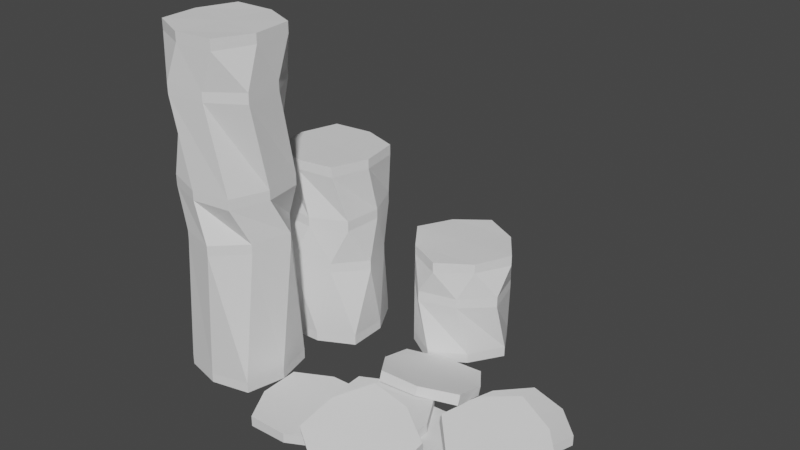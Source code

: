 # Source: Coins.blend  (saved by Blender 2.80.75; exported with 4.5.12 LTS)
import bpy
from mathutils import Matrix  # noqa: F401  (used for matrix-valued properties, if any)

bpy.ops.wm.read_factory_settings(use_empty=True)
scene = bpy.context.scene
scene.name = 'Scene'

# ---- collections
col_collection = bpy.data.collections.new('Collection'); scene.collection.children.link(col_collection)

# ---- world
world_world = bpy.data.worlds.new('World'); scene.world = world_world
world_world.use_nodes = True; world_world.node_tree.nodes.clear()
_N = world_world.node_tree.nodes; _L = world_world.node_tree.links
n0 = _N.new('ShaderNodeOutputWorld'); n0.name = 'World Output'; n0.location = (300, 300)
n1 = _N.new('ShaderNodeBackground'); n1.name = 'Background'; n1.location = (10, 300)
n1.inputs[0].default_value = (0.05088, 0.05088, 0.05088, 1.0)
_L.new(n1.outputs[0], n0.inputs[0])
n0.is_active_output = True
world_world.color = (0.05088, 0.05088, 0.05088)
world_world.use_sun_shadow = False
world_world.sun_shadow_jitter_overblur = 0.0

# ---- meshes
me_cube_003 = bpy.data.meshes.new('Cube.003')
me_cube_003.from_pydata([(-0.8, -0.8, -0.112), (-0.8, -0.8, 0.112), (-0.8, 0.8, -0.112), (-0.8, 0.8, 0.112), (0.8, -0.8, -0.112), (0.8, -0.8, 0.112), (0.8, 0.8, -0.112), (0.8, 0.8, 0.112), (0.0, 1.0, -0.1), (0.0, 1.0, 0.1), (0.0, -1.0, -0.1), (0.0, -1.0, 0.1), (-1.0, 0.0, -0.1), (-1.0, 0.0, 0.1), (1.0, 0.0, -0.1), (1.0, 0.0, 0.1), (0.0, 0.0, -0.1), (-1.093, -0.2928, 2.888), (-1.093, -0.2928, 3.112), (-0.2928, 1.093, 2.888), (-0.2928, 1.093, 3.112), (0.2928, -1.093, 2.888), (0.2928, -1.093, 3.112), (1.093, 0.2928, 2.888), (1.093, 0.2928, 3.112), (0.5, 0.866, 2.9), (0.5, 0.866, 3.1), (-0.5, -0.866, 2.9), (-0.5, -0.866, 3.1), (-0.866, 0.5, 2.9), (-0.866, 0.5, 3.1), (0.866, -0.5, 2.9), (0.866, -0.5, 3.1), (-0.8667, -0.7272, 3.888), (-0.8667, -0.7272, 4.112), (-0.7272, 0.8667, 3.888), (-0.7272, 0.8667, 4.112), (0.7272, -0.8667, 3.888), (0.7272, -0.8667, 4.112), (0.8667, 0.7272, 3.888), (0.8667, 0.7272, 4.112), (0.08716, 0.9962, 3.9), (0.08716, 0.9962, 4.1), (-0.08716, -0.9962, 3.9), (-0.08716, -0.9962, 4.1), (-0.9962, 0.08716, 3.9), (-0.9962, 0.08716, 4.1), (0.9962, -0.08716, 3.9), (0.9962, -0.08716, 4.1), (-0.4781, -1.025, 5.888), (-0.4781, -1.025, 6.112), (-1.025, 0.4781, 5.888), (-1.025, 0.4781, 6.112), (1.025, -0.4781, 5.888), (1.025, -0.4781, 6.112), (0.4781, 1.025, 5.888), (0.4781, 1.025, 6.112), (-0.342, 0.9397, 5.9), (-0.342, 0.9397, 6.1), (0.342, -0.9397, 5.9), (0.342, -0.9397, 6.1), (-0.9397, -0.342, 5.9), (-0.9397, -0.342, 6.1), (0.9397, 0.342, 5.9), (0.9397, 0.342, 6.1), (1.22, 0.06569, -0.112), (1.22, 0.06569, 0.112), (2.766, 0.4798, -0.112), (2.766, 0.4798, 0.112), (1.634, -1.48, -0.112), (1.634, -1.48, 0.112), (3.18, -1.066, -0.112), (3.18, -1.066, 0.112), (3.166, -0.2412, -0.1), (3.166, -0.2412, 0.1), (1.234, -0.7588, -0.1), (1.234, -0.7588, 0.1), (1.941, 0.4659, -0.1), (1.941, 0.4659, 0.1), (2.459, -1.466, -0.1), (2.459, -1.466, 0.1), (2.2, -0.5, 0.1), (2.2, -0.5, -0.1), (-0.6798, 2.966, -0.112), (-0.6798, 2.966, 0.112), (0.8657, 3.38, -0.112), (0.8657, 3.38, 0.112), (-0.2657, 1.42, -0.112), (-0.2657, 1.42, 0.112), (1.28, 1.834, -0.112), (1.28, 1.834, 0.112), (1.266, 2.659, -0.1), (1.266, 2.659, 0.1), (-0.6659, 2.141, -0.1), (-0.6659, 2.141, 0.1), (0.04118, 3.366, -0.1), (0.04118, 3.366, 0.1), (0.5588, 1.434, -0.1), (0.5588, 1.434, 0.1), (0.3, 2.4, -0.1), (-0.8142, 2.596, 1.588), (-0.8142, 2.596, 1.812), (0.4965, 3.514, 1.588), (0.4965, 3.514, 1.812), (0.1035, 1.286, 1.588), (0.1035, 1.286, 1.812), (1.414, 2.204, 1.588), (1.414, 2.204, 1.812), (1.119, 2.974, 1.6), (1.119, 2.974, 1.8), (-0.5192, 1.826, 1.6), (-0.5192, 1.826, 1.8), (-0.2736, 3.219, 1.6), (-0.2736, 3.219, 1.8), (0.8736, 1.581, 1.6), (0.8736, 1.581, 1.8), (-0.6268, 3.049, 2.588), (-0.6268, 3.049, 2.812), (0.9489, 3.327, 2.588), (0.9489, 3.327, 2.812), (-0.3489, 1.473, 2.588), (-0.3489, 1.473, 2.812), (1.227, 1.751, 2.588), (1.227, 1.751, 2.812), (1.285, 2.574, 2.6), (1.285, 2.574, 2.8), (-0.6848, 2.226, 2.6), (-0.6848, 2.226, 2.8), (0.1264, 3.385, 2.6), (0.1264, 3.385, 2.8), (0.4736, 1.415, 2.6), (0.4736, 1.415, 2.8), (-0.4272, 3.267, 3.788), (-0.4272, 3.267, 4.012), (1.167, 3.127, 3.788), (1.167, 3.127, 4.012), (-0.5667, 1.673, 3.788), (-0.5667, 1.673, 4.012), (1.027, 1.533, 3.788), (1.027, 1.533, 4.012), (1.296, 2.313, 3.8), (1.296, 2.313, 4.0), (-0.6962, 2.487, 3.8), (-0.6962, 2.487, 4.0), (0.3872, 3.396, 3.8), (0.3872, 3.396, 4.0), (0.2128, 1.404, 3.8), (0.2128, 1.404, 4.0), (0.3, 2.4, 4.0), (-0.9268, -0.6489, 6.888), (-0.9268, -0.6489, 7.112), (-0.6489, 0.9268, 6.888), (-0.6489, 0.9268, 7.112), (0.6489, -0.9268, 6.888), (0.6489, -0.9268, 7.112), (0.9268, 0.6489, 6.888), (0.9268, 0.6489, 7.112), (0.1736, 0.9848, 6.9), (0.1736, 0.9848, 7.1), (-0.1736, -0.9848, 6.9), (-0.1736, -0.9848, 7.1), (-0.9848, 0.1736, 6.9), (-0.9848, 0.1736, 7.1), (0.9848, -0.1736, 6.9), (0.9848, -0.1736, 7.1), (-8.873e-10, -3.311e-09, 7.1), (2.52, 0.5657, 0.09257), (2.52, 0.5657, 0.3166), (4.066, 0.9798, 0.09257), (4.066, 0.9798, 0.3166), (2.934, -0.9798, 0.09257), (2.934, -0.9798, 0.3166), (4.48, -0.5657, 0.09257), (4.48, -0.5657, 0.3166), (4.466, 0.2588, 0.1046), (4.466, 0.2588, 0.3046), (2.534, -0.2588, 0.1046), (2.534, -0.2588, 0.3046), (3.241, 0.9659, 0.1046), (3.241, 0.9659, 0.3046), (3.759, -0.9659, 0.1046), (3.759, -0.9659, 0.3046), (3.5, 8.873e-10, 0.3046), (3.5, 8.873e-10, 0.1046), (3.551, 0.9268, -0.112), (3.551, 0.9268, 0.112), (5.127, 0.6489, -0.112), (5.127, 0.6489, 0.112), (3.273, -0.6489, -0.112), (3.273, -0.6489, 0.112), (4.849, -0.9268, -0.112), (4.849, -0.9268, 0.112), (5.185, -0.1736, -0.1), (5.185, -0.1736, 0.1), (3.215, 0.1736, -0.1), (3.215, 0.1736, 0.1), (4.374, 0.9848, -0.1), (4.374, 0.9848, 0.1), (4.026, -0.9848, -0.1), (4.026, -0.9848, 0.1), (4.2, -2.019e-07, 0.1), (4.2, -2.019e-07, -0.1), (2.475, 2.02, -0.0497), (2.475, 2.089, 0.1633), (3.978, 2.541, -0.2188), (3.978, 2.61, -0.005768), (3.022, 0.5902, 0.4149), (3.022, 0.6594, 0.6279), (4.525, 1.111, 0.2458), (4.525, 1.18, 0.4588), (4.44, 1.894, 0.003775), (4.44, 1.956, 0.194), (2.56, 1.244, 0.2152), (2.56, 1.306, 0.4054), (3.158, 2.463, -0.1809), (3.158, 2.525, 0.009296), (3.842, 0.6754, 0.3998), (3.842, 0.7372, 0.5901), (3.5, 1.631, 0.2997), (3.5, 1.569, 0.1095), (5.207, 2.693, -0.112), (5.207, 2.693, 0.112), (6.593, 1.893, -0.112), (6.593, 1.893, 0.112), (4.407, 1.307, -0.112), (4.407, 1.307, 0.112), (5.793, 0.5072, -0.112), (5.793, 0.5072, 0.112), (6.366, 1.1, -0.1), (6.366, 1.1, 0.1), (4.634, 2.1, -0.1), (4.634, 2.1, 0.1), (6.0, 2.466, -0.1), (6.0, 2.466, 0.1), (5.0, 0.734, -0.1), (5.0, 0.734, 0.1), (5.5, 1.6, 0.1), (5.5, 1.6, -0.1), (3.886, -0.9014, 0.3095), (3.914, -0.9625, 0.4978), (4.845, -1.244, 0.2666), (4.817, -1.183, 0.07829), (2.983, -0.6811, 0.729), (2.955, -0.62, 0.5407), (3.579, -1.872, 0.2533), (3.55, -1.811, 0.06493), (4.25, -0.05278, 0.7424), (4.221, 0.008288, 0.554), (4.929, -0.4635, 0.5198), (4.898, -0.3951, 0.3089), (4.392, -1.919, 0.1285), (4.361, -1.851, -0.08242), (3.439, -0.01326, 0.8897), (3.408, 0.05513, 0.6788), (2.902, -1.469, 0.4984), (2.871, -1.4, 0.2875), (5.538, 1.696, 0.4525), (5.595, 1.657, 0.6656), (6.84, 0.9078, -0.04027), (6.897, 0.8689, 0.1728), (4.703, 0.3311, 0.4272), (4.76, 0.2922, 0.6403), (6.005, -0.4568, -0.06563), (6.062, -0.4957, 0.1475), (6.589, 0.125, -0.1031), (6.64, 0.09023, 0.08712), (4.96, 1.11, 0.5129), (5.011, 1.075, 0.7031), (6.296, 1.47, 0.2207), (6.347, 1.436, 0.411), (5.253, -0.2355, 0.189), (5.304, -0.2702, 0.3793), (5.825, 0.5826, 0.3951), (5.775, 0.6174, 0.2049), (1.669, 3.5, -0.112), (1.669, 3.5, 0.112), (2.8, 4.631, -0.112), (2.8, 4.631, 0.112), (2.8, 2.369, -0.112), (2.8, 2.369, 0.112), (3.931, 3.5, -0.112), (3.931, 3.5, 0.112), (3.507, 4.207, -0.1), (3.507, 4.207, 0.1), (2.093, 2.793, -0.1), (2.093, 2.793, 0.1), (2.093, 4.207, -0.1), (2.093, 4.207, 0.1), (3.507, 2.793, -0.1), (3.507, 2.793, 0.1), (2.8, 3.5, -0.1), (1.707, 3.793, 1.188), (1.707, 3.793, 1.412), (3.093, 4.593, 1.188), (3.093, 4.593, 1.412), (2.507, 2.407, 1.188), (2.507, 2.407, 1.412), (3.893, 3.207, 1.188), (3.893, 3.207, 1.412), (3.666, 4.0, 1.2), (3.666, 4.0, 1.4), (1.934, 3.0, 1.2), (1.934, 3.0, 1.4), (2.3, 4.366, 1.2), (2.3, 4.366, 1.4), (3.3, 2.634, 1.2), (3.3, 2.634, 1.4), (1.673, 3.401, 1.988), (1.673, 3.401, 2.212), (2.701, 4.627, 1.988), (2.701, 4.627, 2.212), (2.899, 2.373, 1.988), (2.899, 2.373, 2.212), (3.927, 3.599, 1.988), (3.927, 3.599, 2.212), (3.443, 4.266, 2.0), (3.443, 4.266, 2.2), (2.157, 2.734, 2.0), (2.157, 2.734, 2.2), (2.034, 4.143, 2.0), (2.034, 4.143, 2.2), (3.566, 2.857, 2.0), (3.566, 2.857, 2.2), (2.8, 3.5, 2.2)], [], [(12, 2, 3, 13), (8, 6, 7, 9), (14, 4, 5, 15), (10, 0, 1, 11), (16, 10, 4, 14), (13, 3, 29, 17), (1, 13, 17, 27), (12, 0, 10, 16), (4, 10, 11, 5), (2, 8, 9, 3), (2, 12, 16, 8), (11, 1, 27, 21), (5, 11, 21, 31), (8, 16, 14, 6), (6, 14, 15, 7), (0, 12, 13, 1), (29, 19, 20, 30), (25, 23, 24, 26), (31, 21, 22, 32), (27, 17, 18, 28), (15, 5, 31, 23), (30, 20, 41, 35), (18, 30, 35, 45), (7, 15, 23, 25), (21, 27, 28, 22), (19, 25, 26, 20), (9, 7, 25, 19), (28, 18, 45, 33), (22, 28, 33, 43), (3, 9, 19, 29), (23, 31, 32, 24), (17, 29, 30, 18), (45, 35, 36, 46), (41, 39, 40, 42), (47, 37, 38, 48), (43, 33, 34, 44), (32, 22, 43, 37), (46, 36, 57, 51), (34, 46, 51, 61), (24, 32, 37, 47), (37, 43, 44, 38), (35, 41, 42, 36), (26, 24, 47, 39), (44, 34, 61, 49), (38, 44, 49, 59), (20, 26, 39, 41), (39, 47, 48, 40), (33, 45, 46, 34), (61, 51, 52, 62), (57, 55, 56, 58), (63, 53, 54, 64), (59, 49, 50, 60), (48, 38, 59, 53), (62, 52, 161, 149), (50, 62, 149, 159), (40, 48, 53, 63), (53, 59, 60, 54), (51, 57, 58, 52), (42, 40, 63, 55), (60, 50, 159, 153), (54, 60, 153, 163), (36, 42, 55, 57), (55, 63, 64, 56), (49, 61, 62, 50), (77, 67, 68, 78), (73, 71, 72, 74), (79, 69, 70, 80), (75, 65, 66, 76), (82, 75, 69, 79), (81, 76, 66, 78), (80, 70, 76, 81), (77, 65, 75, 82), (69, 75, 76, 70), (67, 73, 74, 68), (67, 77, 82, 73), (72, 80, 81, 74), (74, 81, 78, 68), (73, 82, 79, 71), (71, 79, 80, 72), (65, 77, 78, 66), (95, 85, 86, 96), (91, 89, 90, 92), (97, 87, 88, 98), (93, 83, 84, 94), (99, 93, 87, 97), (96, 86, 102, 112), (84, 96, 112, 100), (95, 83, 93, 99), (87, 93, 94, 88), (85, 91, 92, 86), (85, 95, 99, 91), (94, 84, 100, 110), (88, 94, 110, 104), (91, 99, 97, 89), (89, 97, 98, 90), (83, 95, 96, 84), (112, 102, 103, 113), (108, 106, 107, 109), (114, 104, 105, 115), (110, 100, 101, 111), (98, 88, 104, 114), (113, 103, 128, 116), (101, 113, 116, 126), (90, 98, 114, 106), (104, 110, 111, 105), (102, 108, 109, 103), (92, 90, 106, 108), (111, 101, 126, 120), (105, 111, 120, 130), (86, 92, 108, 102), (106, 114, 115, 107), (100, 112, 113, 101), (128, 118, 119, 129), (124, 122, 123, 125), (130, 120, 121, 131), (126, 116, 117, 127), (115, 105, 130, 122), (129, 119, 134, 144), (117, 129, 144, 132), (107, 115, 122, 124), (120, 126, 127, 121), (118, 124, 125, 119), (109, 107, 124, 118), (127, 117, 132, 142), (121, 127, 142, 136), (103, 109, 118, 128), (122, 130, 131, 123), (116, 128, 129, 117), (144, 134, 135, 145), (140, 138, 139, 141), (146, 136, 137, 147), (142, 132, 133, 143), (131, 121, 136, 146), (148, 143, 133, 145), (147, 137, 143, 148), (123, 131, 146, 138), (136, 142, 143, 137), (134, 140, 141, 135), (125, 123, 138, 140), (139, 147, 148, 141), (141, 148, 145, 135), (119, 125, 140, 134), (138, 146, 147, 139), (132, 144, 145, 133), (161, 151, 152, 162), (157, 155, 156, 158), (163, 153, 154, 164), (159, 149, 150, 160), (64, 54, 163, 155), (165, 160, 150, 162), (164, 154, 160, 165), (56, 64, 155, 157), (153, 159, 160, 154), (151, 157, 158, 152), (58, 56, 157, 151), (156, 164, 165, 158), (158, 165, 162, 152), (52, 58, 151, 161), (155, 163, 164, 156), (149, 161, 162, 150), (178, 168, 169, 179), (174, 172, 173, 175), (180, 170, 171, 181), (176, 166, 167, 177), (183, 176, 170, 180), (182, 177, 167, 179), (181, 171, 177, 182), (178, 166, 176, 183), (170, 176, 177, 171), (168, 174, 175, 169), (168, 178, 183, 174), (173, 181, 182, 175), (175, 182, 179, 169), (174, 183, 180, 172), (172, 180, 181, 173), (166, 178, 179, 167), (196, 186, 187, 197), (192, 190, 191, 193), (198, 188, 189, 199), (194, 184, 185, 195), (201, 194, 188, 198), (200, 195, 185, 197), (199, 189, 195, 200), (196, 184, 194, 201), (188, 194, 195, 189), (186, 192, 193, 187), (186, 196, 201, 192), (191, 199, 200, 193), (193, 200, 197, 187), (192, 201, 198, 190), (190, 198, 199, 191), (184, 196, 197, 185), (214, 204, 205, 215), (210, 208, 209, 211), (216, 206, 207, 217), (212, 202, 203, 213), (219, 212, 206, 216), (218, 213, 203, 215), (217, 207, 213, 218), (214, 202, 212, 219), (206, 212, 213, 207), (204, 210, 211, 205), (204, 214, 219, 210), (209, 217, 218, 211), (211, 218, 215, 205), (210, 219, 216, 208), (208, 216, 217, 209), (202, 214, 215, 203), (232, 222, 223, 233), (228, 226, 227, 229), (234, 224, 225, 235), (230, 220, 221, 231), (237, 230, 224, 234), (236, 231, 221, 233), (235, 225, 231, 236), (232, 220, 230, 237), (224, 230, 231, 225), (222, 228, 229, 223), (222, 232, 237, 228), (227, 235, 236, 229), (229, 236, 233, 223), (228, 237, 234, 226), (226, 234, 235, 227), (220, 232, 233, 221), (255, 243, 242, 254), (249, 241, 240, 248), (247, 238, 241, 249), (246, 239, 242, 252), (248, 240, 239, 246), (253, 243, 238, 247), (253, 247, 246, 252), (251, 245, 244, 250), (243, 255, 245, 238), (240, 250, 244, 239), (239, 244, 254, 242), (238, 245, 251, 241), (245, 255, 254, 244), (241, 251, 250, 240), (247, 249, 248, 246), (243, 253, 252, 242), (268, 258, 259, 269), (264, 262, 263, 265), (270, 260, 261, 271), (266, 256, 257, 267), (273, 266, 260, 270), (272, 267, 257, 269), (271, 261, 267, 272), (268, 256, 266, 273), (260, 266, 267, 261), (258, 264, 265, 259), (258, 268, 273, 264), (263, 271, 272, 265), (265, 272, 269, 259), (264, 273, 270, 262), (262, 270, 271, 263), (256, 268, 269, 257), (286, 276, 277, 287), (282, 280, 281, 283), (288, 278, 279, 289), (284, 274, 275, 285), (290, 284, 278, 288), (287, 277, 293, 303), (275, 287, 303, 291), (286, 274, 284, 290), (278, 284, 285, 279), (276, 282, 283, 277), (276, 286, 290, 282), (285, 275, 291, 301), (279, 285, 301, 295), (282, 290, 288, 280), (280, 288, 289, 281), (274, 286, 287, 275), (303, 293, 294, 304), (299, 297, 298, 300), (305, 295, 296, 306), (301, 291, 292, 302), (289, 279, 295, 305), (304, 294, 309, 319), (292, 304, 319, 307), (281, 289, 305, 297), (295, 301, 302, 296), (293, 299, 300, 294), (283, 281, 297, 299), (302, 292, 307, 317), (296, 302, 317, 311), (277, 283, 299, 293), (297, 305, 306, 298), (291, 303, 304, 292), (319, 309, 310, 320), (315, 313, 314, 316), (321, 311, 312, 322), (317, 307, 308, 318), (306, 296, 311, 321), (323, 318, 308, 320), (322, 312, 318, 323), (298, 306, 321, 313), (311, 317, 318, 312), (309, 315, 316, 310), (300, 298, 313, 315), (314, 322, 323, 316), (316, 323, 320, 310), (294, 300, 315, 309), (313, 321, 322, 314), (307, 319, 320, 308)])
_uv = me_cube_003.uv_layers.new(name='UVMap')
_uv.uv.foreach_set('vector', [0.375, 0.125, 0.375, 0.25, 0.625, 0.25, 0.625, 0.125, 0.375, 0.375, 0.375, 0.5, 0.625, 0.5, 0.625, 0.375, 0.375, 0.625, 0.375, 0.75, 0.625, 0.75, 0.625, 0.625, 0.375, 0.875, 0.375, 1.0, 0.625, 1.0, 0.625, 0.875, 0.25, 0.625, 0.25, 0.75, 0.375, 0.75, 0.375, 0.625, 0.375, 0.0, 0.625, 0.125, 0.625, 0.25, 0.375, 0.125, 0.375, 0.875, 0.625, 0.0, 0.625, 0.125, 0.375, 1.0, 0.125, 0.625, 0.125, 0.75, 0.25, 0.75, 0.25, 0.625, 0.375, 0.75, 0.375, 0.875, 0.625, 0.875, 0.625, 0.75, 0.375, 0.25, 0.375, 0.375, 0.625, 0.375, 0.625, 0.25, 0.125, 0.5, 0.125, 0.625, 0.25, 0.625, 0.25, 0.5, 0.375, 0.75, 0.625, 0.875, 0.625, 1.0, 0.375, 0.875, 0.375, 0.625, 0.625, 0.75, 0.625, 0.875, 0.375, 0.75, 0.25, 0.5, 0.25, 0.625, 0.375, 0.625, 0.375, 0.5, 0.375, 0.5, 0.375, 0.625, 0.625, 0.625, 0.625, 0.5, 0.375, 0.0, 0.375, 0.125, 0.625, 0.125, 0.625, 0.0, 0.375, 0.125, 0.375, 0.25, 0.625, 0.25, 0.625, 0.125, 0.375, 0.375, 0.375, 0.5, 0.625, 0.5, 0.625, 0.375, 0.375, 0.625, 0.375, 0.75, 0.625, 0.75, 0.625, 0.625, 0.375, 0.875, 0.375, 1.0, 0.625, 1.0, 0.625, 0.875, 0.375, 0.5, 0.625, 0.625, 0.625, 0.75, 0.375, 0.625, 0.375, 0.25, 0.625, 0.125, 0.625, 0.25, 0.375, 0.375, 0.375, 0.125, 0.625, 0.0, 0.625, 0.125, 0.375, 0.25, 0.375, 0.375, 0.625, 0.5, 0.625, 0.625, 0.375, 0.5, 0.375, 0.75, 0.375, 0.875, 0.625, 0.875, 0.625, 0.75, 0.375, 0.25, 0.375, 0.375, 0.625, 0.375, 0.625, 0.25, 0.375, 0.25, 0.625, 0.375, 0.625, 0.5, 0.375, 0.375, 0.375, 0.0, 0.625, 0.875, 0.625, 1.0, 0.375, 0.125, 0.375, 0.875, 0.625, 0.75, 0.625, 0.875, 0.375, 1.0, 0.375, 0.125, 0.625, 0.25, 0.625, 0.375, 0.375, 0.25, 0.375, 0.5, 0.375, 0.625, 0.625, 0.625, 0.625, 0.5, 0.375, 0.0, 0.375, 0.125, 0.625, 0.125, 0.625, 0.0, 0.375, 0.125, 0.375, 0.25, 0.625, 0.25, 0.625, 0.125, 0.375, 0.375, 0.375, 0.5, 0.625, 0.5, 0.625, 0.375, 0.375, 0.625, 0.375, 0.75, 0.625, 0.75, 0.625, 0.625, 0.375, 0.875, 0.375, 1.0, 0.625, 1.0, 0.625, 0.875, 0.375, 0.75, 0.625, 0.625, 0.625, 0.75, 0.375, 0.875, 0.375, 0.25, 0.625, 0.125, 0.625, 0.25, 0.375, 0.375, 0.375, 0.125, 0.625, 0.0, 0.625, 0.125, 0.375, 0.25, 0.375, 0.625, 0.625, 0.5, 0.625, 0.625, 0.375, 0.75, 0.375, 0.75, 0.375, 0.875, 0.625, 0.875, 0.625, 0.75, 0.375, 0.25, 0.375, 0.375, 0.625, 0.375, 0.625, 0.25, 0.375, 0.5, 0.625, 0.375, 0.625, 0.5, 0.375, 0.625, 0.375, 0.0, 0.625, 0.875, 0.625, 1.0, 0.375, 0.125, 0.375, 0.875, 0.625, 0.75, 0.625, 0.875, 0.375, 1.0, 0.375, 0.375, 0.625, 0.25, 0.625, 0.375, 0.375, 0.5, 0.375, 0.5, 0.375, 0.625, 0.625, 0.625, 0.625, 0.5, 0.375, 0.0, 0.375, 0.125, 0.625, 0.125, 0.625, 0.0, 0.375, 0.125, 0.375, 0.25, 0.625, 0.25, 0.625, 0.125, 0.375, 0.375, 0.375, 0.5, 0.625, 0.5, 0.625, 0.375, 0.375, 0.625, 0.375, 0.75, 0.625, 0.75, 0.625, 0.625, 0.375, 0.875, 0.375, 1.0, 0.625, 1.0, 0.625, 0.875, 0.375, 0.75, 0.625, 0.625, 0.625, 0.75, 0.375, 0.875, 0.375, 0.0, 0.625, 0.125, 0.625, 0.25, 0.375, 0.125, 0.375, 0.875, 0.625, 0.0, 0.625, 0.125, 0.375, 1.0, 0.375, 0.625, 0.625, 0.5, 0.625, 0.625, 0.375, 0.75, 0.375, 0.75, 0.375, 0.875, 0.625, 0.875, 0.625, 0.75, 0.375, 0.25, 0.375, 0.375, 0.625, 0.375, 0.625, 0.25, 0.375, 0.5, 0.625, 0.375, 0.625, 0.5, 0.375, 0.625, 0.375, 0.75, 0.625, 0.875, 0.625, 1.0, 0.375, 0.875, 0.375, 0.625, 0.625, 0.75, 0.625, 0.875, 0.375, 0.75, 0.375, 0.375, 0.625, 0.25, 0.625, 0.375, 0.375, 0.5, 0.375, 0.5, 0.375, 0.625, 0.625, 0.625, 0.625, 0.5, 0.375, 0.0, 0.375, 0.125, 0.625, 0.125, 0.625, 0.0, 0.375, 0.125, 0.375, 0.25, 0.625, 0.25, 0.625, 0.125, 0.375, 0.375, 0.375, 0.5, 0.625, 0.5, 0.625, 0.375, 0.375, 0.625, 0.375, 0.75, 0.625, 0.75, 0.625, 0.625, 0.375, 0.875, 0.375, 1.0, 0.625, 1.0, 0.625, 0.875, 0.25, 0.625, 0.25, 0.75, 0.375, 0.75, 0.375, 0.625, 0.75, 0.625, 0.75, 0.75, 0.875, 0.75, 0.875, 0.625, 0.625, 0.625, 0.625, 0.75, 0.75, 0.75, 0.75, 0.625, 0.125, 0.625, 0.125, 0.75, 0.25, 0.75, 0.25, 0.625, 0.375, 0.75, 0.375, 0.875, 0.625, 0.875, 0.625, 0.75, 0.375, 0.25, 0.375, 0.375, 0.625, 0.375, 0.625, 0.25, 0.125, 0.5, 0.125, 0.625, 0.25, 0.625, 0.25, 0.5, 0.625, 0.5, 0.625, 0.625, 0.75, 0.625, 0.75, 0.5, 0.75, 0.5, 0.75, 0.625, 0.875, 0.625, 0.875, 0.5, 0.25, 0.5, 0.25, 0.625, 0.375, 0.625, 0.375, 0.5, 0.375, 0.5, 0.375, 0.625, 0.625, 0.625, 0.625, 0.5, 0.375, 0.0, 0.375, 0.125, 0.625, 0.125, 0.625, 0.0, 0.375, 0.125, 0.375, 0.25, 0.625, 0.25, 0.625, 0.125, 0.375, 0.375, 0.375, 0.5, 0.625, 0.5, 0.625, 0.375, 0.375, 0.625, 0.375, 0.75, 0.625, 0.75, 0.625, 0.625, 0.375, 0.875, 0.375, 1.0, 0.625, 1.0, 0.625, 0.875, 0.25, 0.625, 0.25, 0.75, 0.375, 0.75, 0.375, 0.625, 0.375, 0.125, 0.625, 0.125, 0.625, 0.25, 0.375, 0.25, 0.375, 0.0, 0.625, 0.0, 0.625, 0.125, 0.375, 0.125, 0.125, 0.625, 0.125, 0.75, 0.25, 0.75, 0.25, 0.625, 0.375, 0.75, 0.375, 0.875, 0.625, 0.875, 0.625, 0.75, 0.375, 0.25, 0.375, 0.375, 0.625, 0.375, 0.625, 0.25, 0.125, 0.5, 0.125, 0.625, 0.25, 0.625, 0.25, 0.5, 0.375, 0.875, 0.625, 0.875, 0.625, 1.0, 0.375, 1.0, 0.375, 0.75, 0.625, 0.75, 0.625, 0.875, 0.375, 0.875, 0.25, 0.5, 0.25, 0.625, 0.375, 0.625, 0.375, 0.5, 0.375, 0.5, 0.375, 0.625, 0.625, 0.625, 0.625, 0.5, 0.375, 0.0, 0.375, 0.125, 0.625, 0.125, 0.625, 0.0, 0.375, 0.125, 0.375, 0.25, 0.625, 0.25, 0.625, 0.125, 0.375, 0.375, 0.375, 0.5, 0.625, 0.5, 0.625, 0.375, 0.375, 0.625, 0.375, 0.75, 0.625, 0.75, 0.625, 0.625, 0.375, 0.875, 0.375, 1.0, 0.625, 1.0, 0.625, 0.875, 0.375, 0.625, 0.625, 0.625, 0.625, 0.75, 0.375, 0.75, 0.375, 0.0, 0.625, 0.125, 0.625, 0.25, 0.375, 0.125, 0.375, 0.875, 0.625, 0.0, 0.625, 0.125, 0.375, 1.0, 0.375, 0.5, 0.625, 0.5, 0.625, 0.625, 0.375, 0.625, 0.375, 0.75, 0.375, 0.875, 0.625, 0.875, 0.625, 0.75, 0.375, 0.25, 0.375, 0.375, 0.625, 0.375, 0.625, 0.25, 0.375, 0.375, 0.625, 0.375, 0.625, 0.5, 0.375, 0.5, 0.375, 0.75, 0.625, 0.875, 0.625, 1.0, 0.375, 0.875, 0.375, 0.625, 0.625, 0.75, 0.625, 0.875, 0.375, 0.75, 0.375, 0.25, 0.625, 0.25, 0.625, 0.375, 0.375, 0.375, 0.375, 0.5, 0.375, 0.625, 0.625, 0.625, 0.625, 0.5, 0.375, 0.0, 0.375, 0.125, 0.625, 0.125, 0.625, 0.0, 0.375, 0.125, 0.375, 0.25, 0.625, 0.25, 0.625, 0.125, 0.375, 0.375, 0.375, 0.5, 0.625, 0.5, 0.625, 0.375, 0.375, 0.625, 0.375, 0.75, 0.625, 0.75, 0.625, 0.625, 0.375, 0.875, 0.375, 1.0, 0.625, 1.0, 0.625, 0.875, 0.375, 0.5, 0.625, 0.625, 0.625, 0.75, 0.375, 0.625, 0.375, 0.125, 0.625, 0.125, 0.625, 0.25, 0.375, 0.25, 0.375, 0.0, 0.625, 0.0, 0.625, 0.125, 0.375, 0.125, 0.375, 0.375, 0.625, 0.5, 0.625, 0.625, 0.375, 0.5, 0.375, 0.75, 0.375, 0.875, 0.625, 0.875, 0.625, 0.75, 0.375, 0.25, 0.375, 0.375, 0.625, 0.375, 0.625, 0.25, 0.375, 0.25, 0.625, 0.375, 0.625, 0.5, 0.375, 0.375, 0.375, 0.875, 0.625, 0.875, 0.625, 1.0, 0.375, 1.0, 0.375, 0.75, 0.625, 0.75, 0.625, 0.875, 0.375, 0.875, 0.375, 0.125, 0.625, 0.25, 0.625, 0.375, 0.375, 0.25, 0.375, 0.5, 0.375, 0.625, 0.625, 0.625, 0.625, 0.5, 0.375, 0.0, 0.375, 0.125, 0.625, 0.125, 0.625, 0.0, 0.375, 0.125, 0.375, 0.25, 0.625, 0.25, 0.625, 0.125, 0.375, 0.375, 0.375, 0.5, 0.625, 0.5, 0.625, 0.375, 0.375, 0.625, 0.375, 0.75, 0.625, 0.75, 0.625, 0.625, 0.375, 0.875, 0.375, 1.0, 0.625, 1.0, 0.625, 0.875, 0.375, 0.625, 0.625, 0.625, 0.625, 0.75, 0.375, 0.75, 0.75, 0.625, 0.75, 0.75, 0.875, 0.75, 0.875, 0.625, 0.625, 0.625, 0.625, 0.75, 0.75, 0.75, 0.75, 0.625, 0.375, 0.5, 0.625, 0.5, 0.625, 0.625, 0.375, 0.625, 0.375, 0.75, 0.375, 0.875, 0.625, 0.875, 0.625, 0.75, 0.375, 0.25, 0.375, 0.375, 0.625, 0.375, 0.625, 0.25, 0.375, 0.375, 0.625, 0.375, 0.625, 0.5, 0.375, 0.5, 0.625, 0.5, 0.625, 0.625, 0.75, 0.625, 0.75, 0.5, 0.75, 0.5, 0.75, 0.625, 0.875, 0.625, 0.875, 0.5, 0.375, 0.25, 0.625, 0.25, 0.625, 0.375, 0.375, 0.375, 0.375, 0.5, 0.375, 0.625, 0.625, 0.625, 0.625, 0.5, 0.375, 0.0, 0.375, 0.125, 0.625, 0.125, 0.625, 0.0, 0.375, 0.125, 0.375, 0.25, 0.625, 0.25, 0.625, 0.125, 0.375, 0.375, 0.375, 0.5, 0.625, 0.5, 0.625, 0.375, 0.375, 0.625, 0.375, 0.75, 0.625, 0.75, 0.625, 0.625, 0.375, 0.875, 0.375, 1.0, 0.625, 1.0, 0.625, 0.875, 0.375, 0.5, 0.625, 0.625, 0.625, 0.75, 0.375, 0.625, 0.75, 0.625, 0.75, 0.75, 0.875, 0.75, 0.875, 0.625, 0.625, 0.625, 0.625, 0.75, 0.75, 0.75, 0.75, 0.625, 0.375, 0.375, 0.625, 0.5, 0.625, 0.625, 0.375, 0.5, 0.375, 0.75, 0.375, 0.875, 0.625, 0.875, 0.625, 0.75, 0.375, 0.25, 0.375, 0.375, 0.625, 0.375, 0.625, 0.25, 0.375, 0.25, 0.625, 0.375, 0.625, 0.5, 0.375, 0.375, 0.625, 0.5, 0.625, 0.625, 0.75, 0.625, 0.75, 0.5, 0.75, 0.5, 0.75, 0.625, 0.875, 0.625, 0.875, 0.5, 0.375, 0.125, 0.625, 0.25, 0.625, 0.375, 0.375, 0.25, 0.375, 0.5, 0.375, 0.625, 0.625, 0.625, 0.625, 0.5, 0.375, 0.0, 0.375, 0.125, 0.625, 0.125, 0.625, 0.0, 0.375, 0.125, 0.375, 0.25, 0.625, 0.25, 0.625, 0.125, 0.375, 0.375, 0.375, 0.5, 0.625, 0.5, 0.625, 0.375, 0.375, 0.625, 0.375, 0.75, 0.625, 0.75, 0.625, 0.625, 0.375, 0.875, 0.375, 1.0, 0.625, 1.0, 0.625, 0.875, 0.25, 0.625, 0.25, 0.75, 0.375, 0.75, 0.375, 0.625, 0.75, 0.625, 0.75, 0.75, 0.875, 0.75, 0.875, 0.625, 0.625, 0.625, 0.625, 0.75, 0.75, 0.75, 0.75, 0.625, 0.125, 0.625, 0.125, 0.75, 0.25, 0.75, 0.25, 0.625, 0.375, 0.75, 0.375, 0.875, 0.625, 0.875, 0.625, 0.75, 0.375, 0.25, 0.375, 0.375, 0.625, 0.375, 0.625, 0.25, 0.125, 0.5, 0.125, 0.625, 0.25, 0.625, 0.25, 0.5, 0.625, 0.5, 0.625, 0.625, 0.75, 0.625, 0.75, 0.5, 0.75, 0.5, 0.75, 0.625, 0.875, 0.625, 0.875, 0.5, 0.25, 0.5, 0.25, 0.625, 0.375, 0.625, 0.375, 0.5, 0.375, 0.5, 0.375, 0.625, 0.625, 0.625, 0.625, 0.5, 0.375, 0.0, 0.375, 0.125, 0.625, 0.125, 0.625, 0.0, 0.375, 0.125, 0.375, 0.25, 0.625, 0.25, 0.625, 0.125, 0.375, 0.375, 0.375, 0.5, 0.625, 0.5, 0.625, 0.375, 0.375, 0.625, 0.375, 0.75, 0.625, 0.75, 0.625, 0.625, 0.375, 0.875, 0.375, 1.0, 0.625, 1.0, 0.625, 0.875, 0.25, 0.625, 0.25, 0.75, 0.375, 0.75, 0.375, 0.625, 0.75, 0.625, 0.75, 0.75, 0.875, 0.75, 0.875, 0.625, 0.625, 0.625, 0.625, 0.75, 0.75, 0.75, 0.75, 0.625, 0.125, 0.625, 0.125, 0.75, 0.25, 0.75, 0.25, 0.625, 0.375, 0.75, 0.375, 0.875, 0.625, 0.875, 0.625, 0.75, 0.375, 0.25, 0.375, 0.375, 0.625, 0.375, 0.625, 0.25, 0.125, 0.5, 0.125, 0.625, 0.25, 0.625, 0.25, 0.5, 0.625, 0.5, 0.625, 0.625, 0.75, 0.625, 0.75, 0.5, 0.75, 0.5, 0.75, 0.625, 0.875, 0.625, 0.875, 0.5, 0.25, 0.5, 0.25, 0.625, 0.375, 0.625, 0.375, 0.5, 0.375, 0.5, 0.375, 0.625, 0.625, 0.625, 0.625, 0.5, 0.375, 0.0, 0.375, 0.125, 0.625, 0.125, 0.625, 0.0, 0.375, 0.125, 0.375, 0.25, 0.625, 0.25, 0.625, 0.125, 0.375, 0.375, 0.375, 0.5, 0.625, 0.5, 0.625, 0.375, 0.375, 0.625, 0.375, 0.75, 0.625, 0.75, 0.625, 0.625, 0.375, 0.875, 0.375, 1.0, 0.625, 1.0, 0.625, 0.875, 0.25, 0.625, 0.25, 0.75, 0.375, 0.75, 0.375, 0.625, 0.75, 0.625, 0.75, 0.75, 0.875, 0.75, 0.875, 0.625, 0.625, 0.625, 0.625, 0.75, 0.75, 0.75, 0.75, 0.625, 0.125, 0.625, 0.125, 0.75, 0.25, 0.75, 0.25, 0.625, 0.375, 0.75, 0.375, 0.875, 0.625, 0.875, 0.625, 0.75, 0.375, 0.25, 0.375, 0.375, 0.625, 0.375, 0.625, 0.25, 0.125, 0.5, 0.125, 0.625, 0.25, 0.625, 0.25, 0.5, 0.625, 0.5, 0.625, 0.625, 0.75, 0.625, 0.75, 0.5, 0.75, 0.5, 0.75, 0.625, 0.875, 0.625, 0.875, 0.5, 0.25, 0.5, 0.25, 0.625, 0.375, 0.625, 0.375, 0.5, 0.375, 0.5, 0.375, 0.625, 0.625, 0.625, 0.625, 0.5, 0.375, 0.0, 0.375, 0.125, 0.625, 0.125, 0.625, 0.0, 0.375, 0.125, 0.375, 0.25, 0.625, 0.25, 0.625, 0.125, 0.375, 0.375, 0.375, 0.5, 0.625, 0.5, 0.625, 0.375, 0.375, 0.625, 0.375, 0.75, 0.625, 0.75, 0.625, 0.625, 0.375, 0.875, 0.375, 1.0, 0.625, 1.0, 0.625, 0.875, 0.25, 0.625, 0.25, 0.75, 0.375, 0.75, 0.375, 0.625, 0.75, 0.625, 0.75, 0.75, 0.875, 0.75, 0.875, 0.625, 0.625, 0.625, 0.625, 0.75, 0.75, 0.75, 0.75, 0.625, 0.125, 0.625, 0.125, 0.75, 0.25, 0.75, 0.25, 0.625, 0.375, 0.75, 0.375, 0.875, 0.625, 0.875, 0.625, 0.75, 0.375, 0.25, 0.375, 0.375, 0.625, 0.375, 0.625, 0.25, 0.125, 0.5, 0.125, 0.625, 0.25, 0.625, 0.25, 0.5, 0.625, 0.5, 0.625, 0.625, 0.75, 0.625, 0.75, 0.5, 0.75, 0.5, 0.75, 0.625, 0.875, 0.625, 0.875, 0.5, 0.25, 0.5, 0.25, 0.625, 0.375, 0.625, 0.375, 0.5, 0.375, 0.5, 0.375, 0.625, 0.625, 0.625, 0.625, 0.5, 0.375, 0.0, 0.375, 0.125, 0.625, 0.125, 0.625, 0.0, 0.375, 0.0, 0.375, 0.125, 0.625, 0.125, 0.625, 0.0, 0.375, 0.5, 0.375, 0.625, 0.625, 0.625, 0.625, 0.5, 0.25, 0.5, 0.25, 0.625, 0.375, 0.625, 0.375, 0.5, 0.75, 0.5, 0.75, 0.625, 0.875, 0.625, 0.875, 0.5, 0.625, 0.5, 0.625, 0.625, 0.75, 0.625, 0.75, 0.5, 0.125, 0.5, 0.125, 0.625, 0.25, 0.625, 0.25, 0.5, 0.375, 0.25, 0.375, 0.375, 0.625, 0.375, 0.625, 0.25, 0.375, 0.75, 0.375, 0.875, 0.625, 0.875, 0.625, 0.75, 0.125, 0.625, 0.125, 0.75, 0.25, 0.75, 0.25, 0.625, 0.625, 0.625, 0.625, 0.75, 0.75, 0.75, 0.75, 0.625, 0.75, 0.625, 0.75, 0.75, 0.875, 0.75, 0.875, 0.625, 0.25, 0.625, 0.25, 0.75, 0.375, 0.75, 0.375, 0.625, 0.375, 0.875, 0.375, 1.0, 0.625, 1.0, 0.625, 0.875, 0.375, 0.625, 0.375, 0.75, 0.625, 0.75, 0.625, 0.625, 0.375, 0.375, 0.375, 0.5, 0.625, 0.5, 0.625, 0.375, 0.375, 0.125, 0.375, 0.25, 0.625, 0.25, 0.625, 0.125, 0.375, 0.125, 0.375, 0.25, 0.625, 0.25, 0.625, 0.125, 0.375, 0.375, 0.375, 0.5, 0.625, 0.5, 0.625, 0.375, 0.375, 0.625, 0.375, 0.75, 0.625, 0.75, 0.625, 0.625, 0.375, 0.875, 0.375, 1.0, 0.625, 1.0, 0.625, 0.875, 0.25, 0.625, 0.25, 0.75, 0.375, 0.75, 0.375, 0.625, 0.75, 0.625, 0.75, 0.75, 0.875, 0.75, 0.875, 0.625, 0.625, 0.625, 0.625, 0.75, 0.75, 0.75, 0.75, 0.625, 0.125, 0.625, 0.125, 0.75, 0.25, 0.75, 0.25, 0.625, 0.375, 0.75, 0.375, 0.875, 0.625, 0.875, 0.625, 0.75, 0.375, 0.25, 0.375, 0.375, 0.625, 0.375, 0.625, 0.25, 0.125, 0.5, 0.125, 0.625, 0.25, 0.625, 0.25, 0.5, 0.625, 0.5, 0.625, 0.625, 0.75, 0.625, 0.75, 0.5, 0.75, 0.5, 0.75, 0.625, 0.875, 0.625, 0.875, 0.5, 0.25, 0.5, 0.25, 0.625, 0.375, 0.625, 0.375, 0.5, 0.375, 0.5, 0.375, 0.625, 0.625, 0.625, 0.625, 0.5, 0.375, 0.0, 0.375, 0.125, 0.625, 0.125, 0.625, 0.0, 0.375, 0.125, 0.375, 0.25, 0.625, 0.25, 0.625, 0.125, 0.375, 0.375, 0.375, 0.5, 0.625, 0.5, 0.625, 0.375, 0.375, 0.625, 0.375, 0.75, 0.625, 0.75, 0.625, 0.625, 0.375, 0.875, 0.375, 1.0, 0.625, 1.0, 0.625, 0.875, 0.25, 0.625, 0.25, 0.75, 0.375, 0.75, 0.375, 0.625, 0.375, 0.125, 0.625, 0.125, 0.625, 0.25, 0.375, 0.25, 0.375, 0.0, 0.625, 0.0, 0.625, 0.125, 0.375, 0.125, 0.125, 0.625, 0.125, 0.75, 0.25, 0.75, 0.25, 0.625, 0.375, 0.75, 0.375, 0.875, 0.625, 0.875, 0.625, 0.75, 0.375, 0.25, 0.375, 0.375, 0.625, 0.375, 0.625, 0.25, 0.125, 0.5, 0.125, 0.625, 0.25, 0.625, 0.25, 0.5, 0.375, 0.875, 0.625, 0.875, 0.625, 1.0, 0.375, 1.0, 0.375, 0.75, 0.625, 0.75, 0.625, 0.875, 0.375, 0.875, 0.25, 0.5, 0.25, 0.625, 0.375, 0.625, 0.375, 0.5, 0.375, 0.5, 0.375, 0.625, 0.625, 0.625, 0.625, 0.5, 0.375, 0.0, 0.375, 0.125, 0.625, 0.125, 0.625, 0.0, 0.375, 0.125, 0.375, 0.25, 0.625, 0.25, 0.625, 0.125, 0.375, 0.375, 0.375, 0.5, 0.625, 0.5, 0.625, 0.375, 0.375, 0.625, 0.375, 0.75, 0.625, 0.75, 0.625, 0.625, 0.375, 0.875, 0.375, 1.0, 0.625, 1.0, 0.625, 0.875, 0.375, 0.625, 0.625, 0.625, 0.625, 0.75, 0.375, 0.75, 0.375, 0.125, 0.625, 0.125, 0.625, 0.25, 0.375, 0.25, 0.375, 0.0, 0.625, 0.0, 0.625, 0.125, 0.375, 0.125, 0.375, 0.5, 0.625, 0.5, 0.625, 0.625, 0.375, 0.625, 0.375, 0.75, 0.375, 0.875, 0.625, 0.875, 0.625, 0.75, 0.375, 0.25, 0.375, 0.375, 0.625, 0.375, 0.625, 0.25, 0.375, 0.375, 0.625, 0.375, 0.625, 0.5, 0.375, 0.5, 0.375, 0.875, 0.625, 0.875, 0.625, 1.0, 0.375, 1.0, 0.375, 0.75, 0.625, 0.75, 0.625, 0.875, 0.375, 0.875, 0.375, 0.25, 0.625, 0.25, 0.625, 0.375, 0.375, 0.375, 0.375, 0.5, 0.375, 0.625, 0.625, 0.625, 0.625, 0.5, 0.375, 0.0, 0.375, 0.125, 0.625, 0.125, 0.625, 0.0, 0.375, 0.125, 0.375, 0.25, 0.625, 0.25, 0.625, 0.125, 0.375, 0.375, 0.375, 0.5, 0.625, 0.5, 0.625, 0.375, 0.375, 0.625, 0.375, 0.75, 0.625, 0.75, 0.625, 0.625, 0.375, 0.875, 0.375, 1.0, 0.625, 1.0, 0.625, 0.875, 0.375, 0.625, 0.625, 0.625, 0.625, 0.75, 0.375, 0.75, 0.75, 0.625, 0.75, 0.75, 0.875, 0.75, 0.875, 0.625, 0.625, 0.625, 0.625, 0.75, 0.75, 0.75, 0.75, 0.625, 0.375, 0.5, 0.625, 0.5, 0.625, 0.625, 0.375, 0.625, 0.375, 0.75, 0.375, 0.875, 0.625, 0.875, 0.625, 0.75, 0.375, 0.25, 0.375, 0.375, 0.625, 0.375, 0.625, 0.25, 0.375, 0.375, 0.625, 0.375, 0.625, 0.5, 0.375, 0.5, 0.625, 0.5, 0.625, 0.625, 0.75, 0.625, 0.75, 0.5, 0.75, 0.5, 0.75, 0.625, 0.875, 0.625, 0.875, 0.5, 0.375, 0.25, 0.625, 0.25, 0.625, 0.375, 0.375, 0.375, 0.375, 0.5, 0.375, 0.625, 0.625, 0.625, 0.625, 0.5, 0.375, 0.0, 0.375, 0.125, 0.625, 0.125, 0.625, 0.0])
me_cube_003.use_remesh_preserve_volume = False
me_cube_003.use_remesh_preserve_attributes = False
me_cube_003.use_mirror_vertex_groups = False
me_cube_003.update()

# ---- objects
ob_cube = bpy.data.objects.new('Cube', me_cube_003)

# ---- transforms, parenting, visibility, modifiers, constraints
ob_cube.location = (0.0, 0.0, 0.0)
ob_cube.lineart.crease_threshold = 0.0

# ---- collection membership
col_collection.objects.link(ob_cube)

# ---- scene / render settings (as saved in the file)
scene.frame_start = 1; scene.frame_end = 250; scene.frame_set(1)
scene.render.engine = 'BLENDER_EEVEE_NEXT'
scene.cycles.use_denoising = False
scene.cycles.samples = 128
scene.cycles.sampling_pattern = 'TABULATED_SOBOL'
scene.cycles.use_adaptive_sampling = False
scene.cycles.use_light_tree = False
scene.view_settings.view_transform = 'Filmic'
bpy.context.view_layer.update()

# ---- added for rendering (the .blend has no active camera and no usable light): camera, sun
cam_auto = bpy.data.cameras.new('AutoCamera')
cam_auto.lens = 50.0
cam_auto.sensor_width = 36.0
cam_auto.clip_end = 1000.0
ob_auto_camera = bpy.data.objects.new('AutoCamera', cam_auto)
scene.collection.objects.link(ob_auto_camera)
ob_auto_camera.location = (14.6234, -12.7093, 12.8236)
ob_auto_camera.rotation_euler = (1.09748, -7.21219e-08, 0.694738)
scene.camera = ob_auto_camera
light_auto_sun = bpy.data.lights.new('AutoSun', 'SUN')
light_auto_sun.energy = 3.0
light_auto_sun.angle = 0.0523599
ob_auto_sun = bpy.data.objects.new('AutoSun', light_auto_sun)
scene.collection.objects.link(ob_auto_sun)
ob_auto_sun.rotation_euler = (0.872665, 0.174533, 0.523599)
bpy.context.view_layer.update()

